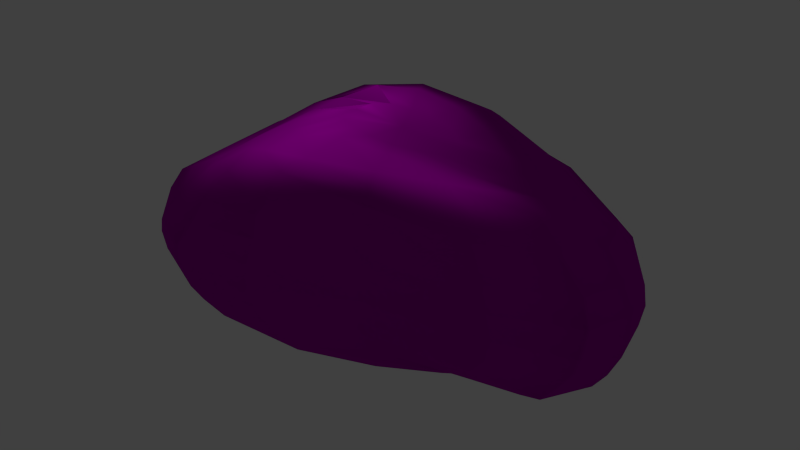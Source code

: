 # Source: stone.001.blend  (saved by Blender 2.74.0; exported with 4.5.12 LTS)
import bpy
from mathutils import Matrix  # noqa: F401  (used for matrix-valued properties, if any)

bpy.ops.wm.read_factory_settings(use_empty=True)
scene = bpy.context.scene
scene.name = 'Scene'

# ---- collections
col_collection_1 = bpy.data.collections.new('Collection 1'); scene.collection.children.link(col_collection_1)

# ---- images (referenced by path relative to the original .blend; pixels are not part of the script)
import os
ASSET_DIR = os.environ.get("B2B_ASSET_DIR", "")  # directory of the original .blend (textures are referenced by path, not embedded)
HERE = os.path.dirname(os.path.abspath(__file__))  # packed textures are extracted next to this script under _unpacked/

def load_image(name, relpath, width, height, colorspace="sRGB"):
    """Load a texture the original file referenced (path relative to the .blend, or extracted next to this script)."""
    p = next((c for c in (os.path.join(HERE, relpath), os.path.join(ASSET_DIR, relpath)) if relpath and os.path.exists(c)), "")
    if p:
        img = bpy.data.images.load(p, check_existing=True)
        img.name = name
    else:  # same state as the original file: an image datablock whose file is absent (Cycles renders it pink)
        img = bpy.data.images.new(name, width, height)
        img.source = "FILE"
        img.filepath = "//" + (relpath or name)
    img.colorspace_settings.name = colorspace
    return img
img_untitled = load_image('Untitled', 'stone.001-NRM.png', 1024, 1024, 'Non-Color')
img_stone_001_color_png = load_image('stone.001-COLOR.png', 'stone.001-COLOR.png', 1024, 1024, 'sRGB')

# ---- materials (node trees are filled in below, after node groups)
mat_material_001 = bpy.data.materials.new('Material.001')
mat_material_001.alpha_threshold = 0.0
mat_material_001.roughness = 0.5

# ---- material node trees
mat_material_001.use_nodes = True; mat_material_001.node_tree.nodes.clear()
_N = mat_material_001.node_tree.nodes; _L = mat_material_001.node_tree.links
n0 = _N.new('ShaderNodeOutputMaterial'); n0.name = 'Material Output'; n0.location = (300, 300)
n1 = _N.new('ShaderNodeBsdfDiffuse'); n1.name = 'Diffuse BSDF'; n1.location = (10, 300)
n2 = _N.new('ShaderNodeNormalMap'); n2.name = 'Normal Map'; n2.location = (-285, 106)
n2.inputs[0].default_value = 2.3
n3 = _N.new('ShaderNodeTexImage'); n3.name = 'Image Texture.001'; n3.location = (-514, 91)
n3.width = 140
n3.image = img_untitled
n4 = _N.new('ShaderNodeTexImage'); n4.name = 'Image Texture'; n4.location = (-291, 363)
n4.width = 140
n4.image = img_stone_001_color_png
_L.new(n1.outputs[0], n0.inputs[0])
_L.new(n3.outputs[0], n2.inputs[1])
_L.new(n2.outputs[0], n1.inputs[2])
_L.new(n4.outputs[0], n1.inputs[0])
n0.is_active_output = True

# ---- world
world_world = bpy.data.worlds.new('World'); scene.world = world_world
world_world.color = (0.05088, 0.05088, 0.05088)
world_world.use_sun_shadow = False
world_world.sun_shadow_jitter_overblur = 0.0
world_world.cycles.sampling_method = 'MANUAL'
world_world.cycles.sample_map_resolution = 256

# ---- lights
light_sun = bpy.data.lights.new('Sun', 'SUN')
light_sun.transmission_factor = 0.0
light_sun.angle = 0.1993
light_sun.energy = 1.0
light_sun.shadow_buffer_clip_start = 0.5
light_sun.shadow_soft_size = 0.1
light_sun.shadow_cascade_max_distance = 1000.0
light_sun.cycles.use_multiple_importance_sampling = False

# ---- meshes
me_sphere = bpy.data.meshes.new('Sphere')
me_sphere.from_pydata([(-0.3357, 0.04729, 1.023), (-0.7702, 0.0183, 0.9148), (-1.097, -0.1368, 0.7136), (-1.403, -0.08101, 0.5501), (-1.684, -0.1112, 0.3933), (-1.881, -0.08619, 0.2227), (-2.031, -0.05064, 0.09864), (-2.08, -0.06813, -0.07583), (-2.035, -0.034, -0.2773), (-2.0, -0.02068, -0.4301), (-1.878, -0.01469, -0.5809), (-1.685, 0.01735, -0.6172), (-1.373, 0.03229, -0.6531), (-1.002, 0.01815, -0.7153), (-0.5136, 0.02359, -0.7471), (-0.2802, 0.1805, 1.039), (-0.6661, 0.2574, 0.9791), (-1.006, 0.2798, 0.8406), (-1.318, 0.3387, 0.6301), (-1.566, 0.378, 0.4984), (-1.725, 0.4438, 0.2961), (-1.853, 0.4661, 0.12), (-1.902, 0.4952, -0.05743), (-1.889, 0.4478, -0.2604), (-1.835, 0.4859, -0.4036), (-1.742, 0.4331, -0.5426), (-1.545, 0.39, -0.6024), (-1.288, 0.3281, -0.6518), (-0.8858, 0.2206, -0.743), (-0.5256, 0.133, -0.7376), (-0.1782, 0.2953, 1.031), (-0.4651, 0.4694, 1.073), (-0.7804, 0.6593, 0.9498), (-1.008, 0.7563, 0.7748), (-1.255, 0.8298, 0.5455), (-1.393, 0.8927, 0.3481), (-1.486, 0.93, 0.1446), (-1.522, 0.948, -0.03242), (-1.507, 0.9425, -0.1678), (-1.487, 0.8976, -0.349), (-1.391, 0.8529, -0.503), (-1.191, 0.7316, -0.6308), (-1.019, 0.599, -0.6994), (-0.7045, 0.4181, -0.7658), (-0.3824, 0.234, -0.7302), (-0.02572, 0.3741, 0.9988), (-0.1845, 0.6592, 1.047), (-0.3429, 0.9106, 0.9876), (-0.487, 1.054, 0.8627), (-0.6486, 1.21, 0.6479), (-0.7352, 1.293, 0.4713), (-0.8188, 1.323, 0.2494), (-0.8656, 1.3, 0.02395), (-0.8531, 1.279, -0.1724), (-0.822, 1.22, -0.3301), (-0.7584, 1.093, -0.5124), (-0.6819, 0.9773, -0.5924), (-0.52, 0.7908, -0.7155), (-0.3865, 0.4855, -0.7574), (-0.213, 0.2817, -0.7366), (0.1665, 0.3958, 0.9623), (0.2016, 0.6954, 0.965), (0.205, 0.9853, 0.9022), (0.1847, 1.167, 0.8064), (0.1344, 1.377, 0.6786), (0.08285, 1.523, 0.5053), (0.08162, 1.518, 0.2531), (0.02948, 1.487, 0.0337), (0.05112, 1.436, -0.1572), (0.001122, 1.33, -0.3364), (0.01325, 1.198, -0.4925), (-0.002125, 1.017, -0.5757), (0.01606, 0.8486, -0.6728), (-0.01154, 0.5174, -0.7893), (-0.04334, 0.318, -0.7583), (0.3454, 0.4016, 0.9284), (0.5198, 0.6453, 0.8666), (0.7132, 0.8249, 0.7656), (0.7356, 1.038, 0.6574), (0.8802, 1.168, 0.5176), (0.8976, 1.313, 0.4368), (0.9756, 1.336, 0.1915), (0.9567, 1.324, 0.01818), (0.8716, 1.298, -0.2036), (0.8325, 1.221, -0.3518), (0.7846, 1.113, -0.4957), (0.6649, 0.9675, -0.6555), (0.4919, 0.8495, -0.7069), (0.3489, 0.5279, -0.7754), (0.1729, 0.3101, -0.7727), (0.5105, 0.281, 0.8987), (0.8244, 0.4694, 0.8027), (1.089, 0.5611, 0.6951), (1.298, 0.7116, 0.5282), (1.457, 0.8145, 0.4172), (1.564, 0.9296, 0.327), (1.666, 1.015, 0.1712), (1.672, 1.024, -0.07619), (1.585, 1.003, -0.2317), (1.525, 0.9567, -0.3919), (1.407, 0.8539, -0.551), (1.264, 0.7814, -0.6443), (1.036, 0.6766, -0.7613), (0.6493, 0.5426, -0.7786), (0.2969, 0.2669, -0.7823), (0.6078, 0.169, 0.8867), (1.057, 0.2295, 0.7942), (1.349, 0.3074, 0.7027), (1.638, 0.3654, 0.6251), (1.825, 0.4534, 0.5209), (1.978, 0.4863, 0.3254), (2.061, 0.4958, 0.1216), (2.065, 0.5393, -0.07639), (2.027, 0.5374, -0.2623), (1.962, 0.5283, -0.366), (1.817, 0.498, -0.5684), (1.619, 0.4805, -0.707), (1.239, 0.3994, -0.8191), (0.8941, 0.2511, -0.782), (0.4332, 0.1739, -0.7819), (0.6266, 0.04837, 0.8977), (1.084, 0.02354, 0.8499), (1.464, 0.03043, 0.79), (1.763, -0.01664, 0.7103), (1.984, 0.02919, 0.5872), (2.162, -0.03665, 0.3963), (2.224, 0.007544, 0.168), (2.223, 0.00531, -0.03634), (2.179, 0.01259, -0.2098), (2.077, 0.02344, -0.4114), (1.957, 0.03717, -0.5706), (1.694, 0.01438, -0.7405), (1.372, 0.08834, -0.7899), (0.9456, 0.09746, -0.7572), (0.469, 0.05803, -0.7845), (0.5704, -0.04773, 0.9172), (0.9901, -0.1728, 0.9087), (1.347, -0.252, 0.9125), (1.638, -0.3034, 0.8489), (1.87, -0.405, 0.6887), (2.088, -0.4388, 0.4535), (2.168, -0.4814, 0.2521), (2.126, -0.4873, 0.003763), (2.057, -0.4379, -0.1675), (1.942, -0.4136, -0.3319), (1.79, -0.401, -0.5225), (1.537, -0.2674, -0.6702), (1.233, -0.1756, -0.6817), (0.8375, -0.04486, -0.7774), (0.3996, -0.06017, -0.8119), (0.4452, -0.1479, 0.9485), (0.7634, -0.326, 0.9664), (1.013, -0.4968, 0.9666), (1.282, -0.6048, 0.8774), (1.394, -0.7468, 0.7435), (1.545, -0.8209, 0.5098), (1.599, -0.8555, 0.3249), (1.626, -0.8268, 0.108), (1.55, -0.7596, -0.09414), (1.408, -0.7261, -0.2711), (1.287, -0.6191, -0.4399), (1.078, -0.4935, -0.5638), (0.8788, -0.365, -0.7154), (0.5509, -0.241, -0.8311), (0.2811, -0.0793, -0.8318), (0.2732, -0.2275, 0.9736), (0.3946, -0.4299, 1.004), (0.5025, -0.6856, 0.9796), (0.5666, -0.811, 0.9314), (0.6382, -0.9328, 0.8456), (0.6473, -1.036, 0.5507), (0.6463, -1.031, 0.3533), (0.6222, -1.019, 0.1329), (0.5556, -0.952, -0.04682), (0.4955, -0.8823, -0.2385), (0.4821, -0.7883, -0.436), (0.4383, -0.7207, -0.5942), (0.3976, -0.5801, -0.7504), (0.2463, -0.3941, -0.848), (0.1138, -0.1722, -0.8555), (0.07932, -0.242, 0.9972), (-0.008231, -0.4716, 1.034), (-0.04639, -0.8038, 0.9667), (-0.1111, -0.9976, 0.9083), (-0.174, -1.208, 0.6246), (-0.1922, -1.234, 0.4386), (-0.2493, -1.259, 0.225), (-0.2836, -1.26, -0.01512), (-0.2662, -1.191, -0.184), (-0.2414, -1.089, -0.3896), (-0.2209, -0.9847, -0.5642), (-0.1626, -0.8694, -0.6859), (-0.1333, -0.6959, -0.7693), (-0.1218, -0.4503, -0.8172), (-0.05721, -0.2222, -0.8439), (-0.09647, -0.2164, 1.008), (-0.3474, -0.5434, 0.9706), (-0.5526, -0.7358, 0.8733), (-0.7228, -0.9632, 0.7316), (-0.8155, -1.126, 0.5353), (-0.8762, -1.239, 0.3546), (-0.9866, -1.305, 0.1509), (-0.9835, -1.301, -0.04589), (-0.9533, -1.236, -0.2371), (-0.9028, -1.157, -0.3774), (-0.8095, -1.042, -0.5464), (-0.7604, -0.8973, -0.6454), (-0.5794, -0.6489, -0.7803), (-0.4291, -0.4193, -0.7724), (-0.2799, -0.2468, -0.7891), (0.1163, 0.08403, 0.9798), (-0.2547, -0.165, 1.015), (-0.5894, -0.4012, 0.9228), (-0.8632, -0.611, 0.7575), (-1.095, -0.8143, 0.6195), (-1.274, -0.9291, 0.4243), (-1.421, -1.001, 0.2327), (-1.496, -1.038, 0.1017), (-1.563, -1.001, -0.04399), (-1.546, -0.9747, -0.2134), (-1.514, -0.8791, -0.3689), (-1.4, -0.79, -0.4804), (-1.227, -0.6773, -0.5758), (-1.006, -0.4774, -0.7241), (-0.7045, -0.3269, -0.7423), (-0.4145, -0.1102, -0.7638), (-0.05621, 0.04631, -0.7981), (-0.3586, -0.07706, 1.009), (-0.7227, -0.2441, 0.917), (-1.039, -0.3909, 0.7274), (-1.293, -0.5091, 0.5495), (-1.582, -0.6019, 0.401), (-1.75, -0.5817, 0.3178), (-1.921, -0.5888, 0.09536), (-1.964, -0.5644, -0.0436), (-1.895, -0.5462, -0.2332), (-1.834, -0.4768, -0.3864), (-1.76, -0.4044, -0.5215), (-1.578, -0.3677, -0.5968), (-1.257, -0.2547, -0.6848), (-0.9416, -0.151, -0.715), (-0.4822, -0.07266, -0.7544)], [], [(9, 8, 23, 24), (7, 6, 21, 22), (5, 4, 19, 20), (3, 2, 17, 18), (14, 13, 28, 29), (1, 0, 15, 16), (12, 11, 26, 27), (10, 9, 24, 25), (8, 7, 22, 23), (6, 5, 20, 21), (4, 3, 18, 19), (2, 1, 16, 17), (13, 12, 27, 28), (11, 10, 25, 26), (19, 18, 33, 34), (17, 16, 31, 32), (28, 27, 42, 43), (26, 25, 40, 41), (24, 23, 38, 39), (22, 21, 36, 37), (20, 19, 34, 35), (18, 17, 32, 33), (29, 28, 43, 44), (16, 15, 30, 31), (27, 26, 41, 42), (25, 24, 39, 40), (23, 22, 37, 38), (21, 20, 35, 36), (34, 33, 48, 49), (32, 31, 46, 47), (43, 42, 57, 58), (41, 40, 55, 56), (39, 38, 53, 54), (37, 36, 51, 52), (35, 34, 49, 50), (33, 32, 47, 48), (44, 43, 58, 59), (31, 30, 45, 46), (42, 41, 56, 57), (40, 39, 54, 55), (38, 37, 52, 53), (36, 35, 50, 51), (49, 48, 63, 64), (47, 46, 61, 62), (58, 57, 72, 73), (56, 55, 70, 71), (54, 53, 68, 69), (52, 51, 66, 67), (50, 49, 64, 65), (48, 47, 62, 63), (59, 58, 73, 74), (46, 45, 60, 61), (57, 56, 71, 72), (55, 54, 69, 70), (53, 52, 67, 68), (51, 50, 65, 66), (64, 63, 78, 79), (62, 61, 76, 77), (73, 72, 87, 88), (71, 70, 85, 86), (69, 68, 83, 84), (67, 66, 81, 82), (65, 64, 79, 80), (63, 62, 77, 78), (74, 73, 88, 89), (61, 60, 75, 76), (72, 71, 86, 87), (70, 69, 84, 85), (68, 67, 82, 83), (66, 65, 80, 81), (79, 78, 93, 94), (77, 76, 91, 92), (88, 87, 102, 103), (86, 85, 100, 101), (84, 83, 98, 99), (82, 81, 96, 97), (80, 79, 94, 95), (78, 77, 92, 93), (89, 88, 103, 104), (76, 75, 90, 91), (87, 86, 101, 102), (85, 84, 99, 100), (83, 82, 97, 98), (81, 80, 95, 96), (94, 93, 108, 109), (92, 91, 106, 107), (103, 102, 117, 118), (101, 100, 115, 116), (99, 98, 113, 114), (97, 96, 111, 112), (95, 94, 109, 110), (93, 92, 107, 108), (104, 103, 118, 119), (91, 90, 105, 106), (102, 101, 116, 117), (100, 99, 114, 115), (98, 97, 112, 113), (96, 95, 110, 111), (109, 108, 123, 124), (107, 106, 121, 122), (118, 117, 132, 133), (116, 115, 130, 131), (114, 113, 128, 129), (112, 111, 126, 127), (110, 109, 124, 125), (108, 107, 122, 123), (119, 118, 133, 134), (106, 105, 120, 121), (117, 116, 131, 132), (115, 114, 129, 130), (113, 112, 127, 128), (111, 110, 125, 126), (124, 123, 138, 139), (122, 121, 136, 137), (133, 132, 147, 148), (131, 130, 145, 146), (129, 128, 143, 144), (127, 126, 141, 142), (125, 124, 139, 140), (123, 122, 137, 138), (134, 133, 148, 149), (121, 120, 135, 136), (132, 131, 146, 147), (130, 129, 144, 145), (128, 127, 142, 143), (126, 125, 140, 141), (139, 138, 153, 154), (137, 136, 151, 152), (148, 147, 162, 163), (146, 145, 160, 161), (144, 143, 158, 159), (142, 141, 156, 157), (140, 139, 154, 155), (138, 137, 152, 153), (149, 148, 163, 164), (136, 135, 150, 151), (147, 146, 161, 162), (145, 144, 159, 160), (143, 142, 157, 158), (141, 140, 155, 156), (154, 153, 168, 169), (152, 151, 166, 167), (163, 162, 177, 178), (161, 160, 175, 176), (159, 158, 173, 174), (157, 156, 171, 172), (155, 154, 169, 170), (153, 152, 167, 168), (164, 163, 178, 179), (151, 150, 165, 166), (162, 161, 176, 177), (160, 159, 174, 175), (158, 157, 172, 173), (156, 155, 170, 171), (169, 168, 183, 184), (167, 166, 181, 182), (178, 177, 192, 193), (176, 175, 190, 191), (174, 173, 188, 189), (172, 171, 186, 187), (170, 169, 184, 185), (168, 167, 182, 183), (179, 178, 193, 194), (166, 165, 180, 181), (177, 176, 191, 192), (175, 174, 189, 190), (173, 172, 187, 188), (171, 170, 185, 186), (184, 183, 198, 199), (182, 181, 196, 197), (193, 192, 207, 208), (191, 190, 205, 206), (189, 188, 203, 204), (187, 186, 201, 202), (185, 184, 199, 200), (183, 182, 197, 198), (194, 193, 208, 209), (181, 180, 195, 196), (192, 191, 206, 207), (190, 189, 204, 205), (188, 187, 202, 203), (186, 185, 200, 201), (199, 198, 214, 215), (197, 196, 212, 213), (208, 207, 223, 224), (206, 205, 221, 222), (204, 203, 219, 220), (202, 201, 217, 218), (200, 199, 215, 216), (198, 197, 213, 214), (209, 208, 224, 225), (196, 195, 211, 212), (207, 206, 222, 223), (205, 204, 220, 221), (203, 202, 218, 219), (201, 200, 216, 217), (215, 214, 230, 231), (213, 212, 228, 229), (224, 223, 239, 240), (222, 221, 237, 238), (220, 219, 235, 236), (218, 217, 233, 234), (216, 215, 231, 232), (214, 213, 229, 230), (225, 224, 240, 241), (212, 211, 227, 228), (223, 222, 238, 239), (221, 220, 236, 237), (219, 218, 234, 235), (217, 216, 232, 233), (226, 14, 29), (0, 210, 15), (226, 29, 44), (15, 210, 30), (226, 44, 59), (30, 210, 45), (226, 59, 74), (45, 210, 60), (226, 74, 89), (60, 210, 75), (226, 89, 104), (75, 210, 90), (226, 104, 119), (90, 210, 105), (226, 119, 134), (105, 210, 120), (226, 134, 149), (120, 210, 135), (226, 149, 164), (135, 210, 150), (226, 164, 179), (150, 210, 165), (226, 179, 194), (165, 210, 180), (226, 194, 209), (180, 210, 195), (226, 209, 225), (195, 210, 211), (226, 225, 241), (211, 210, 227), (231, 230, 3, 4), (226, 241, 14), (229, 228, 1, 2), (240, 239, 12, 13), (227, 210, 0), (238, 237, 10, 11), (236, 235, 8, 9), (234, 233, 6, 7), (232, 231, 4, 5), (230, 229, 2, 3), (241, 240, 13, 14), (228, 227, 0, 1), (239, 238, 11, 12), (237, 236, 9, 10), (235, 234, 7, 8), (233, 232, 5, 6)])
me_sphere.polygons.foreach_set('use_smooth', [True] * 256)
_uv = me_sphere.uv_layers.new(name='UVMap')
_uv.uv.foreach_set('vector', [0.06655, 0.5544, 0.06997, 0.5812, 0.03178, 0.592, 0.02731, 0.5672, 0.07355, 0.5996, 0.07701, 0.6349, 0.03677, 0.6473, 0.03443, 0.6159, 0.0872, 0.656, 0.093, 0.6874, 0.0442, 0.7214, 0.03896, 0.6796, 0.1027, 0.7239, 0.1239, 0.7747, 0.05292, 0.8233, 0.0458, 0.7628, 0.03598, 0.3468, 0.05286, 0.4339, 0.0264, 0.4246, 0.01938, 0.3531, 0.1566, 0.8555, 0.3743, 0.9, 0.4841, 0.8973, 0.05473, 0.9009, 0.05584, 0.4848, 0.05977, 0.5114, 0.02871, 0.5155, 0.02693, 0.4898, 0.0639, 0.5226, 0.06655, 0.5544, 0.02731, 0.5672, 0.02854, 0.5345, 0.06997, 0.5812, 0.07355, 0.5996, 0.03443, 0.6159, 0.03178, 0.592, 0.07701, 0.6349, 0.0872, 0.656, 0.03896, 0.6796, 0.03677, 0.6473, 0.093, 0.6874, 0.1027, 0.7239, 0.0458, 0.7628, 0.0442, 0.7214, 0.1239, 0.7747, 0.1566, 0.8555, 0.05473, 0.9009, 0.05292, 0.8233, 0.05286, 0.4339, 0.05584, 0.4848, 0.02693, 0.4898, 0.0264, 0.4246, 0.05977, 0.5114, 0.0639, 0.5226, 0.02854, 0.5345, 0.02871, 0.5155, 0.9426, 0.7214, 0.9442, 0.7628, 0.8537, 0.7897, 0.8778, 0.7359, 0.9513, 0.8233, 0.9532, 0.9009, 0.7196, 0.9, 0.8229, 0.8335, 0.9248, 0.4246, 0.9254, 0.4898, 0.8896, 0.4665, 0.8887, 0.4066, 0.9271, 0.5155, 0.927, 0.5345, 0.886, 0.5367, 0.8866, 0.4988, 0.9257, 0.5672, 0.9302, 0.592, 0.8838, 0.5972, 0.8829, 0.5707, 0.9329, 0.6159, 0.9352, 0.6473, 0.8815, 0.6587, 0.8815, 0.6235, 0.9374, 0.6796, 0.9426, 0.7214, 0.8778, 0.7359, 0.8769, 0.6936, 0.9442, 0.7628, 0.9513, 0.8233, 0.8229, 0.8335, 0.8537, 0.7897, 0.9178, 0.3531, 0.9248, 0.4246, 0.8887, 0.4066, 0.8931, 0.3351, 0.9532, 0.9009, 0.4841, 0.8973, 0.5517, 0.8702, 0.7196, 0.9, 0.9254, 0.4898, 0.9271, 0.5155, 0.8866, 0.4988, 0.8896, 0.4665, 0.927, 0.5345, 0.9257, 0.5672, 0.8829, 0.5707, 0.886, 0.5367, 0.9302, 0.592, 0.9329, 0.6159, 0.8815, 0.6235, 0.8838, 0.5972, 0.9352, 0.6473, 0.9374, 0.6796, 0.8769, 0.6936, 0.8815, 0.6587, 0.8778, 0.7359, 0.8537, 0.7897, 0.7454, 0.7668, 0.774, 0.7247, 0.8229, 0.8335, 0.7196, 0.9, 0.648, 0.825, 0.7122, 0.7974, 0.8887, 0.4066, 0.8896, 0.4665, 0.8377, 0.4242, 0.8539, 0.3624, 0.8866, 0.4988, 0.886, 0.5367, 0.8317, 0.5031, 0.8363, 0.47, 0.8829, 0.5707, 0.8838, 0.5972, 0.8189, 0.5839, 0.8229, 0.5425, 0.8815, 0.6235, 0.8815, 0.6587, 0.8037, 0.6542, 0.8143, 0.6148, 0.8769, 0.6936, 0.8778, 0.7359, 0.774, 0.7247, 0.7933, 0.6933, 0.8537, 0.7897, 0.8229, 0.8335, 0.7122, 0.7974, 0.7454, 0.7668, 0.8931, 0.3351, 0.8887, 0.4066, 0.8539, 0.3624, 0.8648, 0.298, 0.7196, 0.9, 0.5517, 0.8702, 0.5713, 0.8246, 0.648, 0.825, 0.8896, 0.4665, 0.8866, 0.4988, 0.8363, 0.47, 0.8377, 0.4242, 0.886, 0.5367, 0.8829, 0.5707, 0.8229, 0.5425, 0.8317, 0.5031, 0.8838, 0.5972, 0.8815, 0.6235, 0.8143, 0.6148, 0.8189, 0.5839, 0.8815, 0.6587, 0.8769, 0.6936, 0.7933, 0.6933, 0.8037, 0.6542, 0.774, 0.7247, 0.7454, 0.7668, 0.6658, 0.6843, 0.6884, 0.6656, 0.7122, 0.7974, 0.648, 0.825, 0.6098, 0.7456, 0.6456, 0.7119, 0.8539, 0.3624, 0.8377, 0.4242, 0.7742, 0.3712, 0.8037, 0.2968, 0.8363, 0.47, 0.8317, 0.5031, 0.7565, 0.4408, 0.7656, 0.4095, 0.8229, 0.5425, 0.8189, 0.5839, 0.7402, 0.5198, 0.7478, 0.4808, 0.8143, 0.6148, 0.8037, 0.6542, 0.7183, 0.585, 0.7316, 0.5571, 0.7933, 0.6933, 0.774, 0.7247, 0.6884, 0.6656, 0.7091, 0.6257, 0.7454, 0.7668, 0.7122, 0.7974, 0.6456, 0.7119, 0.6658, 0.6843, 0.8648, 0.298, 0.8539, 0.3624, 0.8037, 0.2968, 0.8285, 0.2573, 0.648, 0.825, 0.5713, 0.8246, 0.5633, 0.7743, 0.6098, 0.7456, 0.8377, 0.4242, 0.8363, 0.47, 0.7656, 0.4095, 0.7742, 0.3712, 0.8317, 0.5031, 0.8229, 0.5425, 0.7478, 0.4808, 0.7565, 0.4408, 0.8189, 0.5839, 0.8143, 0.6148, 0.7316, 0.5571, 0.7402, 0.5198, 0.8037, 0.6542, 0.7933, 0.6933, 0.7091, 0.6257, 0.7183, 0.585, 0.6884, 0.6656, 0.6658, 0.6843, 0.6188, 0.5964, 0.6293, 0.568, 0.6456, 0.7119, 0.6098, 0.7456, 0.585, 0.6712, 0.604, 0.6303, 0.8037, 0.2968, 0.7742, 0.3712, 0.7128, 0.3266, 0.7372, 0.2575, 0.7656, 0.4095, 0.7565, 0.4408, 0.6812, 0.3855, 0.6964, 0.3464, 0.7478, 0.4808, 0.7402, 0.5198, 0.6686, 0.4442, 0.6748, 0.4165, 0.7316, 0.5571, 0.7183, 0.585, 0.6486, 0.5028, 0.6558, 0.4776, 0.7091, 0.6257, 0.6884, 0.6656, 0.6293, 0.568, 0.6402, 0.5515, 0.6658, 0.6843, 0.6456, 0.7119, 0.604, 0.6303, 0.6188, 0.5964, 0.8285, 0.2573, 0.8037, 0.2968, 0.7372, 0.2575, 0.7844, 0.2176, 0.6098, 0.7456, 0.5633, 0.7743, 0.5552, 0.7276, 0.585, 0.6712, 0.7742, 0.3712, 0.7656, 0.4095, 0.6964, 0.3464, 0.7128, 0.3266, 0.7565, 0.4408, 0.7478, 0.4808, 0.6748, 0.4165, 0.6812, 0.3855, 0.7402, 0.5198, 0.7316, 0.5571, 0.6558, 0.4776, 0.6686, 0.4442, 0.7183, 0.585, 0.7091, 0.6257, 0.6402, 0.5515, 0.6486, 0.5028, 0.6293, 0.568, 0.6188, 0.5964, 0.5762, 0.5254, 0.5825, 0.4997, 0.604, 0.6303, 0.585, 0.6712, 0.5548, 0.6162, 0.5658, 0.5652, 0.7372, 0.2575, 0.7128, 0.3266, 0.6494, 0.2865, 0.6823, 0.2482, 0.6964, 0.3464, 0.6812, 0.3855, 0.6259, 0.3427, 0.6347, 0.3177, 0.6748, 0.4165, 0.6686, 0.4442, 0.6135, 0.3947, 0.6198, 0.3692, 0.6558, 0.4776, 0.6486, 0.5028, 0.5976, 0.4554, 0.606, 0.4154, 0.6402, 0.5515, 0.6293, 0.568, 0.5825, 0.4997, 0.5889, 0.4804, 0.6188, 0.5964, 0.604, 0.6303, 0.5658, 0.5652, 0.5762, 0.5254, 0.7844, 0.2176, 0.7372, 0.2575, 0.6823, 0.2482, 0.7493, 0.1875, 0.585, 0.6712, 0.5552, 0.7276, 0.5355, 0.6906, 0.5548, 0.6162, 0.7128, 0.3266, 0.6964, 0.3464, 0.6347, 0.3177, 0.6494, 0.2865, 0.6812, 0.3855, 0.6748, 0.4165, 0.6198, 0.3692, 0.6259, 0.3427, 0.6686, 0.4442, 0.6558, 0.4776, 0.606, 0.4154, 0.6135, 0.3947, 0.6486, 0.5028, 0.6402, 0.5515, 0.5889, 0.4804, 0.5976, 0.4554, 0.5825, 0.4997, 0.5762, 0.5254, 0.5407, 0.5008, 0.5468, 0.4776, 0.5658, 0.5652, 0.5548, 0.6162, 0.5307, 0.5839, 0.536, 0.5353, 0.6823, 0.2482, 0.6494, 0.2865, 0.606, 0.2522, 0.6218, 0.2111, 0.6347, 0.3177, 0.6259, 0.3427, 0.5798, 0.318, 0.5919, 0.2898, 0.6198, 0.3692, 0.6135, 0.3947, 0.5676, 0.3652, 0.5727, 0.3427, 0.606, 0.4154, 0.5976, 0.4554, 0.5561, 0.4143, 0.562, 0.3906, 0.5889, 0.4804, 0.5825, 0.4997, 0.5468, 0.4776, 0.5513, 0.4445, 0.5762, 0.5254, 0.5658, 0.5652, 0.536, 0.5353, 0.5407, 0.5008, 0.7493, 0.1875, 0.6823, 0.2482, 0.6218, 0.2111, 0.7096, 0.1585, 0.5548, 0.6162, 0.5355, 0.6906, 0.5186, 0.6675, 0.5307, 0.5839, 0.6494, 0.2865, 0.6347, 0.3177, 0.5919, 0.2898, 0.606, 0.2522, 0.6259, 0.3427, 0.6198, 0.3692, 0.5727, 0.3427, 0.5798, 0.318, 0.6135, 0.3947, 0.606, 0.4154, 0.562, 0.3906, 0.5676, 0.3652, 0.5976, 0.4554, 0.5889, 0.4804, 0.5513, 0.4445, 0.5561, 0.4143, 0.5468, 0.4776, 0.5407, 0.5008, 0.51, 0.4965, 0.5147, 0.4679, 0.536, 0.5353, 0.5307, 0.5839, 0.5076, 0.5775, 0.5083, 0.5292, 0.6218, 0.2111, 0.606, 0.2522, 0.5581, 0.2357, 0.587, 0.198, 0.5919, 0.2898, 0.5798, 0.318, 0.5327, 0.2959, 0.5411, 0.2595, 0.5727, 0.3427, 0.5676, 0.3652, 0.5267, 0.3477, 0.5309, 0.3217, 0.562, 0.3906, 0.5561, 0.4143, 0.5221, 0.3997, 0.524, 0.3736, 0.5513, 0.4445, 0.5468, 0.4776, 0.5147, 0.4679, 0.5173, 0.4341, 0.5407, 0.5008, 0.536, 0.5353, 0.5083, 0.5292, 0.51, 0.4965, 0.7096, 0.1585, 0.6218, 0.2111, 0.587, 0.198, 0.6961, 0.13, 0.5307, 0.5839, 0.5186, 0.6675, 0.502, 0.6606, 0.5076, 0.5775, 0.606, 0.2522, 0.5919, 0.2898, 0.5411, 0.2595, 0.5581, 0.2357, 0.5798, 0.318, 0.5727, 0.3427, 0.5309, 0.3217, 0.5327, 0.2959, 0.5676, 0.3652, 0.562, 0.3906, 0.524, 0.3736, 0.5267, 0.3477, 0.5561, 0.4143, 0.5513, 0.4445, 0.5173, 0.4341, 0.5221, 0.3997, 0.5147, 0.4679, 0.51, 0.4965, 0.4844, 0.5126, 0.4838, 0.4742, 0.5083, 0.5292, 0.5076, 0.5775, 0.4822, 0.5871, 0.4847, 0.5454, 0.587, 0.198, 0.5581, 0.2357, 0.5162, 0.2212, 0.5641, 0.1622, 0.5411, 0.2595, 0.5327, 0.2959, 0.4922, 0.2828, 0.505, 0.2486, 0.5309, 0.3217, 0.5267, 0.3477, 0.4877, 0.3403, 0.4907, 0.3138, 0.524, 0.3736, 0.5221, 0.3997, 0.4834, 0.4024, 0.4834, 0.3661, 0.5173, 0.4341, 0.5147, 0.4679, 0.4838, 0.4742, 0.484, 0.4379, 0.51, 0.4965, 0.5083, 0.5292, 0.4847, 0.5454, 0.4844, 0.5126, 0.6961, 0.13, 0.587, 0.198, 0.5641, 0.1622, 0.703, 0.09664, 0.5076, 0.5775, 0.502, 0.6606, 0.4846, 0.6673, 0.4822, 0.5871, 0.5581, 0.2357, 0.5411, 0.2595, 0.505, 0.2486, 0.5162, 0.2212, 0.5327, 0.2959, 0.5309, 0.3217, 0.4907, 0.3138, 0.4922, 0.2828, 0.5267, 0.3477, 0.524, 0.3736, 0.4834, 0.3661, 0.4877, 0.3403, 0.5221, 0.3997, 0.5173, 0.4341, 0.484, 0.4379, 0.4834, 0.4024, 0.4838, 0.4742, 0.4844, 0.5126, 0.4519, 0.5329, 0.444, 0.4953, 0.4847, 0.5454, 0.4822, 0.5871, 0.4583, 0.6197, 0.4506, 0.5773, 0.5641, 0.1622, 0.5162, 0.2212, 0.465, 0.172, 0.4674, 0.08879, 0.505, 0.2486, 0.4922, 0.2828, 0.4465, 0.2725, 0.45, 0.2313, 0.4907, 0.3138, 0.4877, 0.3403, 0.4458, 0.3462, 0.442, 0.314, 0.4834, 0.3661, 0.4834, 0.4024, 0.4402, 0.4184, 0.4418, 0.3822, 0.484, 0.4379, 0.4838, 0.4742, 0.444, 0.4953, 0.4419, 0.4449, 0.4844, 0.5126, 0.4847, 0.5454, 0.4506, 0.5773, 0.4519, 0.5329, 0.703, 0.09664, 0.5641, 0.1622, 0.4674, 0.08879, 0.8434, 0.09769, 0.4822, 0.5871, 0.4846, 0.6673, 0.4651, 0.6898, 0.4583, 0.6197, 0.5162, 0.2212, 0.505, 0.2486, 0.45, 0.2313, 0.465, 0.172, 0.4922, 0.2828, 0.4907, 0.3138, 0.442, 0.314, 0.4465, 0.2725, 0.4877, 0.3403, 0.4834, 0.3661, 0.4418, 0.3822, 0.4458, 0.3462, 0.4834, 0.4024, 0.484, 0.4379, 0.4419, 0.4449, 0.4402, 0.4184, 0.444, 0.4953, 0.4519, 0.5329, 0.3992, 0.5998, 0.3921, 0.5659, 0.4506, 0.5773, 0.4583, 0.6197, 0.4212, 0.6756, 0.4045, 0.6317, 0.4674, 0.08879, 0.465, 0.172, 0.2921, 0.1594, 0.2006, 0.1193, 0.45, 0.2313, 0.4465, 0.2725, 0.3382, 0.2714, 0.3241, 0.221, 0.442, 0.314, 0.4458, 0.3462, 0.3547, 0.3685, 0.3471, 0.3196, 0.4418, 0.3822, 0.4402, 0.4184, 0.3708, 0.4629, 0.3618, 0.419, 0.4419, 0.4449, 0.444, 0.4953, 0.3921, 0.5659, 0.3754, 0.5003, 0.4519, 0.5329, 0.4506, 0.5773, 0.4045, 0.6317, 0.3992, 0.5998, 0.8434, 0.09769, 0.4674, 0.08879, 0.9335, 0.08233, 0.9562, 0.1312, 0.4583, 0.6197, 0.4651, 0.6898, 0.4405, 0.7236, 0.4212, 0.6756, 0.465, 0.172, 0.45, 0.2313, 0.3241, 0.221, 0.2921, 0.1594, 0.4465, 0.2725, 0.442, 0.314, 0.3471, 0.3196, 0.3382, 0.2714, 0.4458, 0.3462, 0.4418, 0.3822, 0.3618, 0.419, 0.3547, 0.3685, 0.4402, 0.4184, 0.4419, 0.4449, 0.3754, 0.5003, 0.3708, 0.4629, 0.3921, 0.5659, 0.3992, 0.5998, 0.3192, 0.6539, 0.2965, 0.5796, 0.4045, 0.6317, 0.4212, 0.6756, 0.3693, 0.7412, 0.3394, 0.6751, 0.2006, 0.1193, 0.2921, 0.1594, 0.1858, 0.2506, 0.1407, 0.2142, 0.3241, 0.221, 0.3382, 0.2714, 0.225, 0.337, 0.2111, 0.2883, 0.3471, 0.3196, 0.3547, 0.3685, 0.2481, 0.4229, 0.2375, 0.3805, 0.3618, 0.419, 0.3708, 0.4629, 0.2747, 0.5084, 0.2586, 0.4608, 0.3754, 0.5003, 0.3921, 0.5659, 0.2965, 0.5796, 0.2872, 0.54, 0.3992, 0.5998, 0.4045, 0.6317, 0.3394, 0.6751, 0.3192, 0.6539, 0.05774, 0.1312, 0.2006, 0.1193, 0.1407, 0.2142, 0.08137, 0.1844, 0.4212, 0.6756, 0.4405, 0.7236, 0.4147, 0.7626, 0.3693, 0.7412, 0.2921, 0.1594, 0.3241, 0.221, 0.2111, 0.2883, 0.1858, 0.2506, 0.3382, 0.2714, 0.3471, 0.3196, 0.2375, 0.3805, 0.225, 0.337, 0.3547, 0.3685, 0.3618, 0.419, 0.2586, 0.4608, 0.2481, 0.4229, 0.3708, 0.4629, 0.3754, 0.5003, 0.2872, 0.54, 0.2747, 0.5084, 0.2965, 0.5796, 0.3192, 0.6539, 0.243, 0.6652, 0.2337, 0.6102, 0.3394, 0.6751, 0.3693, 0.7412, 0.3042, 0.7627, 0.2655, 0.7193, 0.1407, 0.2142, 0.1858, 0.2506, 0.1387, 0.3402, 0.1157, 0.3031, 0.2111, 0.2883, 0.225, 0.337, 0.1759, 0.4171, 0.1597, 0.3898, 0.2375, 0.3805, 0.2481, 0.4229, 0.1912, 0.4781, 0.1855, 0.4544, 0.2586, 0.4608, 0.2747, 0.5084, 0.21, 0.5475, 0.1996, 0.5069, 0.2872, 0.54, 0.2965, 0.5796, 0.2337, 0.6102, 0.2224, 0.5819, 0.3192, 0.6539, 0.3394, 0.6751, 0.2655, 0.7193, 0.243, 0.6652, 0.08137, 0.1844, 0.1407, 0.2142, 0.1157, 0.3031, 0.08347, 0.2618, 0.3693, 0.7412, 0.4147, 0.7626, 0.3905, 0.8014, 0.3042, 0.7627, 0.1858, 0.2506, 0.2111, 0.2883, 0.1597, 0.3898, 0.1387, 0.3402, 0.225, 0.337, 0.2375, 0.3805, 0.1855, 0.4544, 0.1759, 0.4171, 0.2481, 0.4229, 0.2586, 0.4608, 0.1996, 0.5069, 0.1912, 0.4781, 0.2747, 0.5084, 0.2872, 0.54, 0.2224, 0.5819, 0.21, 0.5475, 0.2337, 0.6102, 0.243, 0.6652, 0.1941, 0.6766, 0.1819, 0.6353, 0.2655, 0.7193, 0.3042, 0.7627, 0.2531, 0.7891, 0.2094, 0.7254, 0.1157, 0.3031, 0.1387, 0.3402, 0.1067, 0.4163, 0.0929, 0.3749, 0.1597, 0.3898, 0.1759, 0.4171, 0.1318, 0.4826, 0.124, 0.4584, 0.1855, 0.4544, 0.1912, 0.4781, 0.1491, 0.5285, 0.1402, 0.5042, 0.1996, 0.5069, 0.21, 0.5475, 0.1646, 0.5813, 0.1556, 0.5598, 0.2224, 0.5819, 0.2337, 0.6102, 0.1819, 0.6353, 0.1723, 0.6018, 0.243, 0.6652, 0.2655, 0.7193, 0.2094, 0.7254, 0.1941, 0.6766, 0.08347, 0.2618, 0.1157, 0.3031, 0.0929, 0.3749, 0.06613, 0.3028, 0.3042, 0.7627, 0.3905, 0.8014, 0.3599, 0.8326, 0.2531, 0.7891, 0.1387, 0.3402, 0.1597, 0.3898, 0.124, 0.4584, 0.1067, 0.4163, 0.1759, 0.4171, 0.1855, 0.4544, 0.1402, 0.5042, 0.1318, 0.4826, 0.1912, 0.4781, 0.1996, 0.5069, 0.1556, 0.5598, 0.1491, 0.5285, 0.21, 0.5475, 0.2224, 0.5819, 0.1723, 0.6018, 0.1646, 0.5813, 0.1819, 0.6353, 0.1941, 0.6766, 0.1527, 0.6934, 0.1428, 0.6603, 0.2094, 0.7254, 0.2531, 0.7891, 0.2067, 0.817, 0.1692, 0.7453, 0.0929, 0.3749, 0.1067, 0.4163, 0.08094, 0.459, 0.06956, 0.4206, 0.124, 0.4584, 0.1318, 0.4826, 0.09654, 0.5133, 0.09184, 0.4916, 0.1402, 0.5042, 0.1491, 0.5285, 0.1091, 0.5595, 0.1044, 0.5387, 0.1556, 0.5598, 0.1646, 0.5813, 0.1207, 0.6126, 0.1152, 0.5823, 0.1723, 0.6018, 0.1819, 0.6353, 0.1428, 0.6603, 0.1303, 0.643, 0.1941, 0.6766, 0.2094, 0.7254, 0.1692, 0.7453, 0.1527, 0.6934, 0.06613, 0.3028, 0.0929, 0.3749, 0.06956, 0.4206, 0.05655, 0.3274, 0.2531, 0.7891, 0.3599, 0.8326, 0.3385, 0.8638, 0.2067, 0.817, 0.1067, 0.4163, 0.124, 0.4584, 0.09184, 0.4916, 0.08094, 0.459, 0.1318, 0.4826, 0.1402, 0.5042, 0.1044, 0.5387, 0.09654, 0.5133, 0.1491, 0.5285, 0.1556, 0.5598, 0.1152, 0.5823, 0.1091, 0.5595, 0.1646, 0.5813, 0.1723, 0.6018, 0.1303, 0.643, 0.1207, 0.6126, 0.8865, 0.2052, 0.9344, 0.3468, 0.9178, 0.3531, 0.3743, 0.9, 0.4852, 0.7862, 0.4841, 0.8973, 0.8865, 0.2052, 0.9178, 0.3531, 0.8931, 0.3351, 0.4841, 0.8973, 0.4852, 0.7862, 0.5517, 0.8702, 0.8865, 0.2052, 0.8931, 0.3351, 0.8648, 0.298, 0.5517, 0.8702, 0.4852, 0.7862, 0.5713, 0.8246, 0.8865, 0.2052, 0.8648, 0.298, 0.8285, 0.2573, 0.5713, 0.8246, 0.4852, 0.7862, 0.5633, 0.7743, 0.8865, 0.2052, 0.8285, 0.2573, 0.7844, 0.2176, 0.5633, 0.7743, 0.4852, 0.7862, 0.5552, 0.7276, 0.8865, 0.2052, 0.7844, 0.2176, 0.7493, 0.1875, 0.5552, 0.7276, 0.4852, 0.7862, 0.5355, 0.6906, 0.8865, 0.2052, 0.7493, 0.1875, 0.7096, 0.1585, 0.5355, 0.6906, 0.4852, 0.7862, 0.5186, 0.6675, 0.8865, 0.2052, 0.7096, 0.1585, 0.6961, 0.13, 0.5186, 0.6675, 0.4852, 0.7862, 0.502, 0.6606, 0.8865, 0.2052, 0.6961, 0.13, 0.703, 0.09664, 0.502, 0.6606, 0.4852, 0.7862, 0.4846, 0.6673, 0.8865, 0.2052, 0.703, 0.09664, 0.8434, 0.09769, 0.4846, 0.6673, 0.4852, 0.7862, 0.4651, 0.6898, 0.8865, 0.2052, 0.8434, 0.09769, 0.9562, 0.1312, 0.4651, 0.6898, 0.4852, 0.7862, 0.4405, 0.7236, 0.8865, 0.2052, 0.9562, 0.1312, 0.9798, 0.1844, 0.4405, 0.7236, 0.4852, 0.7862, 0.4147, 0.7626, 0.8865, 0.2052, 0.9798, 0.1844, 0.9819, 0.2618, 0.4147, 0.7626, 0.4852, 0.7862, 0.3905, 0.8014, 0.8865, 0.2052, 0.9819, 0.2618, 0.9646, 0.3028, 0.3905, 0.8014, 0.4852, 0.7862, 0.3599, 0.8326, 0.8865, 0.2052, 0.9646, 0.3028, 0.955, 0.3274, 0.3599, 0.8326, 0.4852, 0.7862, 0.3385, 0.8638, 0.1428, 0.6603, 0.1527, 0.6934, 0.1027, 0.7239, 0.093, 0.6874, 0.8865, 0.2052, 0.955, 0.3274, 0.9344, 0.3468, 0.1692, 0.7453, 0.2067, 0.817, 0.1566, 0.8555, 0.1239, 0.7747, 0.06956, 0.4206, 0.08094, 0.459, 0.05584, 0.4848, 0.05286, 0.4339, 0.3385, 0.8638, 0.4852, 0.7862, 0.3743, 0.9, 0.09184, 0.4916, 0.09654, 0.5133, 0.0639, 0.5226, 0.05977, 0.5114, 0.1044, 0.5387, 0.1091, 0.5595, 0.06997, 0.5812, 0.06655, 0.5544, 0.1152, 0.5823, 0.1207, 0.6126, 0.07701, 0.6349, 0.07355, 0.5996, 0.1303, 0.643, 0.1428, 0.6603, 0.093, 0.6874, 0.0872, 0.656, 0.1527, 0.6934, 0.1692, 0.7453, 0.1239, 0.7747, 0.1027, 0.7239, 0.05655, 0.3274, 0.06956, 0.4206, 0.05286, 0.4339, 0.03598, 0.3468, 0.2067, 0.817, 0.3385, 0.8638, 0.3743, 0.9, 0.1566, 0.8555, 0.08094, 0.459, 0.09184, 0.4916, 0.05977, 0.5114, 0.05584, 0.4848, 0.09654, 0.5133, 0.1044, 0.5387, 0.06655, 0.5544, 0.0639, 0.5226, 0.1091, 0.5595, 0.1152, 0.5823, 0.07355, 0.5996, 0.06997, 0.5812, 0.1207, 0.6126, 0.1303, 0.643, 0.0872, 0.656, 0.07701, 0.6349])
me_sphere.materials.append(mat_material_001)
me_sphere.use_remesh_preserve_volume = False
me_sphere.use_remesh_preserve_attributes = False
me_sphere.use_mirror_vertex_groups = False
me_sphere.update()

# ---- objects
ob_sun = bpy.data.objects.new('Sun', light_sun)
ob_stone = bpy.data.objects.new('Stone', me_sphere)

# ---- transforms, parenting, visibility, modifiers, constraints
ob_sun.location = (-3.076, -4.568, 5.268)
ob_sun.lineart.crease_threshold = 0.0
ob_stone.location = (0.0, 0.0, 0.0)
ob_stone.lineart.crease_threshold = 0.0

# ---- collection membership
col_collection_1.objects.link(ob_sun)
col_collection_1.objects.link(ob_stone)

# ---- scene / render settings (as saved in the file)
scene.frame_start = 1; scene.frame_end = 250; scene.frame_set(1)
scene.render.engine = 'CYCLES'
scene.render.resolution_percentage = 50
scene.render.dither_intensity = 0.0
scene.cycles.use_denoising = False
scene.cycles.samples = 10
scene.cycles.sampling_pattern = 'TABULATED_SOBOL'
scene.cycles.light_sampling_threshold = 0.0
scene.cycles.use_adaptive_sampling = False
scene.cycles.use_light_tree = False
scene.cycles.blur_glossy = 0.0
scene.cycles.pixel_filter_type = 'GAUSSIAN'
scene.cycles.sample_clamp_indirect = 0.0
scene.cycles.bake_type = 'NORMAL'
scene.view_settings.view_transform = 'Standard'
bpy.context.view_layer.update()

# ---- added for rendering (the .blend has no active camera): camera
cam_auto = bpy.data.cameras.new('AutoCamera')
cam_auto.lens = 50.0
cam_auto.sensor_width = 36.0
cam_auto.clip_end = 1000.0
ob_auto_camera = bpy.data.objects.new('AutoCamera', cam_auto)
scene.collection.objects.link(ob_auto_camera)
ob_auto_camera.location = (5.15988, -5.99654, 4.17902)
ob_auto_camera.rotation_euler = (1.09748, -7.21219e-08, 0.694738)
scene.camera = ob_auto_camera
bpy.context.view_layer.update()
